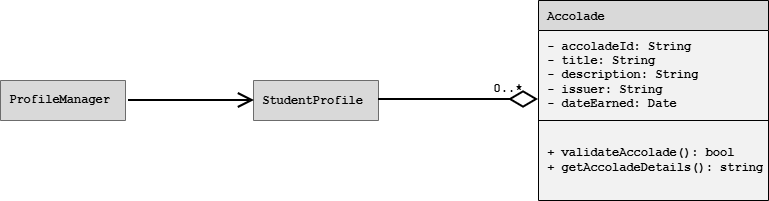

The diagram above was exported from draw.io. Its source (the exported page's mxGraphModel, read from the mxfile embedded in the PNG):
<mxGraphModel dx="1201" dy="711" grid="1" gridSize="10" guides="1" tooltips="1" connect="1" arrows="1" fold="1" page="1" pageScale="1" pageWidth="850" pageHeight="1100" math="0" shadow="0">
  <root>
    <mxCell id="0" />
    <mxCell id="1" parent="0" />
    <mxCell id="XtFak9DxQUlqwgkuWViL-1" parent="1" style="shape=table;startSize=30;container=1;collapsible=0;childLayout=tableLayout;fixedHeader=1;fillColor=#D9D9D9;fontFamily=Courier New;fontStyle=1;align=left;strokeWidth=1;swimlaneLine=1;swimlaneFillColor=#F2F2F2;" value=" Accolade" vertex="1">
      <mxGeometry height="200" width="230" x="570" y="450" as="geometry" />
    </mxCell>
    <mxCell id="XtFak9DxQUlqwgkuWViL-2" parent="XtFak9DxQUlqwgkuWViL-1" style="shape=tableRow;horizontal=0;startSize=0;swimlaneHead=0;swimlaneBody=0;strokeColor=inherit;top=0;left=0;bottom=0;right=0;collapsible=0;dropTarget=0;fillColor=none;points=[[0,0.5],[1,0.5]];portConstraint=eastwest;fixedHeader=1;fontFamily=Courier New;" value="" vertex="1">
      <mxGeometry height="90" width="230" y="30" as="geometry" />
    </mxCell>
    <mxCell id="XtFak9DxQUlqwgkuWViL-3" parent="XtFak9DxQUlqwgkuWViL-2" style="shape=partialRectangle;html=1;whiteSpace=wrap;connectable=0;strokeColor=inherit;overflow=hidden;fillColor=none;top=0;left=0;bottom=0;right=0;pointerEvents=1;align=left;fontFamily=Courier New;" value="&lt;b&gt;&amp;nbsp;- accoladeId: String&lt;/b&gt;&lt;div&gt;&lt;b&gt;&amp;nbsp;- title: String&lt;/b&gt;&lt;/div&gt;&lt;div&gt;&lt;b&gt;&amp;nbsp;- description: String&lt;/b&gt;&lt;/div&gt;&lt;div&gt;&lt;b&gt;&amp;nbsp;- issuer: String&lt;/b&gt;&lt;/div&gt;&lt;div&gt;&lt;b&gt;&amp;nbsp;- dateEarned: Date&lt;/b&gt;&lt;/div&gt;" vertex="1">
      <mxGeometry height="90" width="230" as="geometry">
        <mxRectangle height="90" width="230" as="alternateBounds" />
      </mxGeometry>
    </mxCell>
    <mxCell id="XtFak9DxQUlqwgkuWViL-4" parent="XtFak9DxQUlqwgkuWViL-1" style="shape=tableRow;horizontal=0;startSize=0;swimlaneHead=0;swimlaneBody=0;strokeColor=inherit;top=0;left=0;bottom=0;right=0;collapsible=0;dropTarget=0;fillColor=none;points=[[0,0.5],[1,0.5]];portConstraint=eastwest;fixedHeader=1;" value="" vertex="1">
      <mxGeometry height="80" width="230" y="120" as="geometry" />
    </mxCell>
    <mxCell id="XtFak9DxQUlqwgkuWViL-5" parent="XtFak9DxQUlqwgkuWViL-4" style="shape=partialRectangle;html=1;whiteSpace=wrap;connectable=0;strokeColor=inherit;overflow=hidden;fillColor=none;top=0;left=0;bottom=0;right=0;pointerEvents=1;fontFamily=Courier New;fontStyle=1;align=left;" value="&amp;nbsp;+ validateAccolade(): bool&lt;div&gt;&amp;nbsp;+ getAccoladeDetails(): string&lt;/div&gt;" vertex="1">
      <mxGeometry height="80" width="230" as="geometry">
        <mxRectangle height="80" width="230" as="alternateBounds" />
      </mxGeometry>
    </mxCell>
    <mxCell id="XtFak9DxQUlqwgkuWViL-9" parent="1" style="shape=table;startSize=0;container=1;collapsible=0;childLayout=tableLayout;fixedHeader=1;fillColor=#D9D9D9;fontFamily=Courier New;fontStyle=1;align=left;" value="" vertex="1">
      <mxGeometry height="40" width="125" x="285" y="530" as="geometry" />
    </mxCell>
    <mxCell id="XtFak9DxQUlqwgkuWViL-10" parent="XtFak9DxQUlqwgkuWViL-9" style="shape=tableRow;horizontal=0;startSize=0;swimlaneHead=0;swimlaneBody=0;strokeColor=inherit;top=0;left=0;bottom=0;right=0;collapsible=0;dropTarget=0;fillColor=none;points=[[0,0.5],[1,0.5]];portConstraint=eastwest;fixedHeader=1;" value="" vertex="1">
      <mxGeometry height="40" width="125" as="geometry" />
    </mxCell>
    <mxCell id="XtFak9DxQUlqwgkuWViL-11" parent="XtFak9DxQUlqwgkuWViL-10" style="shape=partialRectangle;html=1;whiteSpace=wrap;connectable=0;strokeColor=inherit;overflow=hidden;fillColor=#D9D9D9;top=0;left=0;bottom=0;right=0;pointerEvents=1;align=left;" value="&lt;font face=&quot;Courier New&quot;&gt;&lt;b&gt;&amp;nbsp;StudentProfile&lt;/b&gt;&lt;/font&gt;" vertex="1">
      <mxGeometry height="40" width="125" as="geometry">
        <mxRectangle height="40" width="125" as="alternateBounds" />
      </mxGeometry>
    </mxCell>
    <mxCell id="XtFak9DxQUlqwgkuWViL-6" parent="1" style="shape=table;startSize=0;container=1;collapsible=0;childLayout=tableLayout;fixedHeader=1;fillColor=#D9D9D9;" value="" vertex="1">
      <mxGeometry height="40" width="125" x="32" y="530" as="geometry" />
    </mxCell>
    <mxCell id="XtFak9DxQUlqwgkuWViL-7" parent="XtFak9DxQUlqwgkuWViL-6" style="shape=tableRow;horizontal=0;startSize=0;swimlaneHead=0;swimlaneBody=0;strokeColor=inherit;top=0;left=0;bottom=0;right=0;collapsible=0;dropTarget=0;fillColor=none;points=[[0,0.5],[1,0.5]];portConstraint=eastwest;fixedHeader=1;" value="" vertex="1">
      <mxGeometry height="40" width="125" as="geometry" />
    </mxCell>
    <mxCell id="XtFak9DxQUlqwgkuWViL-8" parent="XtFak9DxQUlqwgkuWViL-7" style="shape=partialRectangle;html=1;whiteSpace=wrap;connectable=0;strokeColor=inherit;overflow=hidden;fillColor=#D9D9D9;top=0;left=0;bottom=0;right=0;pointerEvents=1;align=left;fontFamily=Courier New;fontStyle=1" value="&amp;nbsp;ProfileManager" vertex="1">
      <mxGeometry height="40" width="125" as="geometry">
        <mxRectangle height="40" width="125" as="alternateBounds" />
      </mxGeometry>
    </mxCell>
    <mxCell id="XtFak9DxQUlqwgkuWViL-13" parent="1" style="text;html=1;whiteSpace=wrap;strokeColor=none;fillColor=none;align=center;verticalAlign=middle;rounded=0;fontFamily=Courier New;fontStyle=1" value="0..*" vertex="1">
      <mxGeometry height="30" width="60" x="510" y="524" as="geometry" />
    </mxCell>
    <mxCell id="XtFak9DxQUlqwgkuWViL-14" edge="1" parent="1" style="endArrow=open;endFill=1;endSize=12;html=1;rounded=0;strokeWidth=2;startSize=40;" value="">
      <mxGeometry relative="1" width="160" as="geometry">
        <mxPoint x="160" y="550" as="sourcePoint" />
        <mxPoint x="286" y="550" as="targetPoint" />
      </mxGeometry>
    </mxCell>
    <mxCell id="vwJamuFvLNOttxU8QnCh-1" edge="1" parent="1" style="endArrow=diamondThin;endFill=0;endSize=24;html=1;rounded=0;strokeWidth=2;startSize=40;" value="">
      <mxGeometry relative="1" width="160" as="geometry">
        <Array as="points">
          <mxPoint x="490" y="549" />
        </Array>
        <mxPoint x="410" y="549" as="sourcePoint" />
        <mxPoint x="570" y="549" as="targetPoint" />
      </mxGeometry>
    </mxCell>
  </root>
</mxGraphModel>